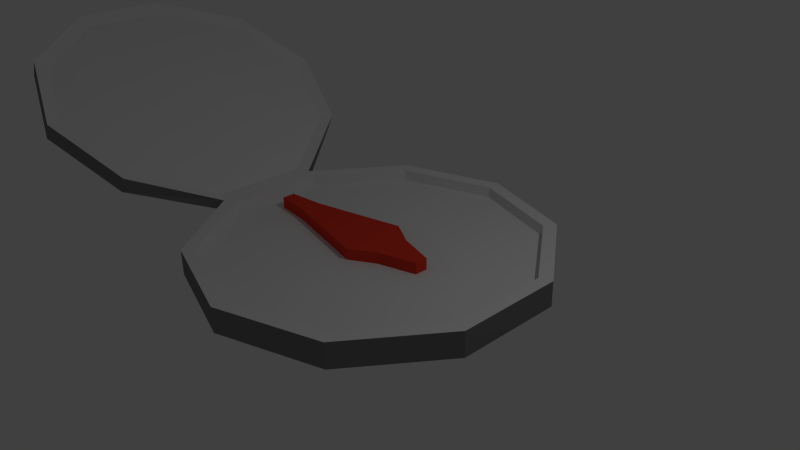 # Source: Compass.blend  (saved by Blender 2.72.0; exported with 4.5.12 LTS)
import bpy
from mathutils import Matrix  # noqa: F401  (used for matrix-valued properties, if any)

bpy.ops.wm.read_factory_settings(use_empty=True)
scene = bpy.context.scene
scene.name = 'Scene'

# ---- collections
col_collection_1 = bpy.data.collections.new('Collection 1'); scene.collection.children.link(col_collection_1)

# ---- materials (node trees are filled in below, after node groups)
mat_needle = bpy.data.materials.new('Needle')
mat_needle.alpha_threshold = 0.0
mat_needle.use_transparent_shadow = False
mat_needle.diffuse_color = (0.8, 0.04968, 0.02656, 1.0)
mat_needle.roughness = 0.5
mat_inside = bpy.data.materials.new('Inside')
mat_inside.alpha_threshold = 0.0
mat_inside.use_transparent_shadow = False
mat_inside.roughness = 0.5
mat_outside = bpy.data.materials.new('Outside')
mat_outside.alpha_threshold = 0.0
mat_outside.use_transparent_shadow = False
mat_outside.diffuse_color = (0.214, 0.214, 0.214, 1.0)
mat_outside.roughness = 0.5

# ---- material node trees

# ---- world
world_world = bpy.data.worlds.new('World'); scene.world = world_world
world_world.color = (0.05088, 0.05088, 0.05088)
world_world.use_sun_shadow = False
world_world.sun_shadow_jitter_overblur = 0.0
world_world.cycles.sampling_method = 'MANUAL'
world_world.cycles.sample_map_resolution = 256

# ---- cameras
cam_camera = bpy.data.cameras.new('Camera')
cam_camera.clip_end = 100.0
cam_camera.lens = 35.0
cam_camera.sensor_width = 32.0
cam_camera.sensor_height = 18.0
cam_camera.ortho_scale = 7.314
cam_camera.dof.focus_distance = 0.0
cam_camera.dof.aperture_fstop = 128.0

# ---- lights
light_lamp = bpy.data.lights.new('Lamp', 'POINT')
light_lamp.transmission_factor = 0.0
light_lamp.cutoff_distance = 30.0
light_lamp.energy = 100.0
light_lamp.shadow_buffer_clip_start = 1.001
light_lamp.shadow_soft_size = 0.1
light_lamp.shadow_maximum_resolution = 0.006
light_lamp.use_absolute_resolution = True
light_lamp.cycles.use_multiple_importance_sampling = False

# ---- meshes
me_cylinder = bpy.data.meshes.new('Cylinder')
me_cylinder.from_pydata([(0.0, 1.0, -1.0), (0.0, 1.0, 1.0), (0.5878, 0.809, -1.0), (0.5878, 0.809, 1.0), (0.9511, 0.309, -1.0), (0.9511, 0.309, 1.0), (0.9511, -0.309, -1.0), (0.9511, -0.309, 1.0), (0.5878, -0.809, -1.0), (0.5878, -0.809, 1.0), (-8.742e-08, -1.0, -1.0), (-8.742e-08, -1.0, 1.0), (-0.5878, -0.809, -1.0), (-0.5878, -0.809, 1.0), (-0.9511, -0.309, -1.0), (-0.9511, -0.309, 1.0), (-0.9511, 0.309, -1.0), (-0.9511, 0.309, 1.0), (-0.5878, 0.809, -1.0), (-0.5878, 0.809, 1.0), (-2.466e-09, 1.083, -1.083), (-2.466e-09, 1.083, 1.083), (0.6364, 0.876, -1.083), (0.6364, 0.876, 1.083), (1.03, 0.3346, -1.083), (1.03, 0.3346, 1.083), (1.03, -0.3346, -1.083), (1.03, -0.3346, 1.083), (0.6364, -0.876, -1.083), (0.6364, -0.876, 1.083), (-9.712e-08, -1.083, -1.083), (-9.712e-08, -1.083, 1.083), (-0.6364, -0.876, -1.083), (-0.6364, -0.876, 1.083), (-1.03, -0.3346, -1.083), (-1.03, -0.3346, 1.083), (-1.03, 0.3346, -1.083), (-1.03, 0.3346, 1.083), (-0.6364, 0.876, -1.083), (-0.6364, 0.876, 1.083), (-7.741e-11, 1.0, 2.678), (0.5878, 0.809, 2.678), (0.9511, 0.309, 2.678), (0.9511, -0.309, 2.678), (0.5878, -0.809, 2.678), (-8.75e-08, -1.0, 2.678), (-0.5878, -0.809, 2.678), (-0.9511, -0.309, 2.678), (-0.9511, 0.309, 2.678), (-0.5878, 0.809, 2.678), (-2.544e-09, 1.083, 2.761), (0.6364, 0.876, 2.761), (1.03, 0.3346, 2.761), (1.03, -0.3346, 2.761), (0.6364, -0.876, 2.761), (-9.72e-08, -1.083, 2.761), (-0.6364, -0.876, 2.761), (-1.03, -0.3346, 2.761), (-1.03, 0.3346, 2.761), (-0.6364, 0.876, 2.761), (-1.89, -0.9246, 13.23), (-1.401, -0.748, 7.381), (-1.888, 1.011, 14.04), (-1.939, 1.011, 11.42), (-1.352, 0.8183, 7.648), (-1.403, 0.8183, 5.026), (-1.89, 0.9246, 13.23), (-1.106, 0.3059, 2.913), (-1.401, 0.748, 7.381), (-1.106, -0.3059, 2.913), (-1.352, -0.8183, 7.648), (-1.403, -0.8183, 5.026), (-1.888, -1.011, 14.04), (-1.939, -1.011, 11.42), (-2.424, -0.8183, 20.44), (-2.475, -0.8183, 17.81), (-2.755, -0.3126, 24.39), (-2.806, -0.3126, 21.77), (-2.755, 0.3126, 24.39), (-2.806, 0.3126, 21.77), (-2.424, 0.8183, 20.44), (-2.475, 0.8183, 17.81), (-2.38, -0.748, 19.07), (-2.683, -0.2857, 22.68), (-2.683, 0.2857, 22.68), (-2.38, 0.748, 19.07), (-7.06e-09, 0.2002, 0.8862), (-7.06e-09, 0.2002, 2.747), (0.1646, 0.106, 0.8862), (0.1646, 0.106, 2.747), (0.3925, 0.04048, 0.8862), (0.3925, 0.04048, 2.747), (0.3925, -0.04048, 0.8862), (0.3925, -0.04048, 2.747), (0.1646, -0.106, 0.8862), (0.1646, -0.106, 2.747), (-6.191e-08, -0.2002, 0.8862), (-6.191e-08, -0.2002, 2.747), (-0.5769, -0.0655, 0.8862), (-0.5769, -0.0655, 2.747), (-0.8049, -0.04048, 0.8862), (-0.8049, -0.04048, 2.747), (-0.8049, 0.04048, 0.8862), (-0.8049, 0.04048, 2.747), (-0.5769, 0.0655, 0.8862), (-0.5769, 0.0655, 2.747)], [], [(23, 21, 50, 51), (13, 15, 47, 46), (16, 14, 34, 36), (37, 35, 57, 58), (2, 0, 20, 22), (10, 8, 28, 30), (4, 2, 22, 24), (31, 29, 54, 55), (3, 1, 19, 17, 15, 13, 11, 9, 7, 5), (7, 9, 44, 43), (0, 18, 38, 20), (0, 2, 4, 6, 8, 10, 12, 14, 16, 18), (20, 21, 23, 22), (22, 23, 25, 24), (24, 25, 27, 26), (26, 27, 29, 28), (28, 29, 31, 30), (30, 31, 33, 32), (32, 33, 35, 34), (34, 35, 37, 36), (38, 39, 21, 20), (36, 37, 39, 38), (6, 4, 24, 26), (25, 23, 51, 52), (12, 10, 30, 32), (18, 16, 36, 38), (17, 19, 49, 48), (21, 39, 59, 50), (11, 13, 46, 45), (8, 6, 26, 28), (35, 33, 56, 57), (14, 12, 32, 34), (49, 40, 50, 59), (46, 47, 57, 56), (43, 44, 54, 53), (48, 49, 59, 58), (45, 46, 56, 55), (41, 42, 52, 51), (44, 45, 55, 54), (40, 41, 51, 50), (47, 48, 58, 57), (42, 43, 53, 52), (19, 1, 40, 49), (3, 5, 42, 41), (27, 25, 52, 53), (9, 11, 45, 44), (33, 31, 55, 56), (39, 37, 58, 59), (1, 3, 41, 40), (15, 17, 48, 47), (5, 7, 43, 42), (29, 27, 53, 54), (62, 66, 68, 64), (62, 64, 65, 63), (90, 91, 93, 92), (64, 68, 67, 58), (64, 58, 37, 65), (88, 89, 91, 90), (70, 61, 60, 72), (57, 69, 61, 70), (72, 60, 82, 74), (80, 85, 66, 62), (74, 82, 83, 76), (70, 72, 73, 71), (86, 87, 89, 88), (76, 83, 84, 78), (72, 74, 75, 73), (78, 84, 85, 80), (74, 76, 77, 75), (66, 85, 84, 83, 82, 60, 61, 69, 67, 68), (76, 78, 79, 77), (57, 70, 71, 35), (80, 62, 63, 81), (78, 80, 81, 79), (58, 67, 69, 57), (65, 37, 35, 71, 73, 75, 77, 79, 81, 63), (92, 93, 95, 94), (94, 95, 97, 96), (96, 97, 99, 98), (98, 99, 101, 100), (100, 101, 103, 102), (104, 105, 87, 86), (88, 90, 92, 94, 96, 98, 100, 102, 104, 86), (102, 103, 105, 104), (93, 91, 89, 87, 105, 103, 101, 99, 97, 95)])
me_cylinder.polygons.foreach_set('material_index', [2, 1, 2, 1, 2, 2, 2, 2, 1, 1, 2, 2, 2, 2, 2, 2, 2, 2, 2, 2, 2, 2, 2, 2, 2, 2, 1, 2, 1, 2, 2, 2, 1, 1, 1, 1, 1, 1, 1, 1, 1, 1, 1, 1, 2, 1, 2, 2, 1, 1, 1, 2, 1, 2, 0, 1, 2, 0, 1, 1, 1, 1, 1, 2, 0, 1, 2, 1, 2, 1, 2, 2, 2, 2, 1, 2, 0, 0, 0, 0, 0, 0, 0, 0, 0])
me_cylinder.materials.append(mat_needle)
me_cylinder.materials.append(mat_inside)
me_cylinder.materials.append(mat_outside)
me_cylinder.use_remesh_preserve_volume = False
me_cylinder.use_remesh_preserve_attributes = False
me_cylinder.use_mirror_vertex_groups = False
me_cylinder.update()

# ---- objects
ob_cylinder = bpy.data.objects.new('Cylinder', me_cylinder)
ob_lamp = bpy.data.objects.new('Lamp', light_lamp)
ob_camera = bpy.data.objects.new('Camera', cam_camera)

# ---- transforms, parenting, visibility, modifiers, constraints
ob_cylinder.location = (0.0, 0.0, 0.0)
ob_cylinder.scale = (2.223, 2.223, 0.08956)
ob_cylinder.lineart.crease_threshold = 0.0
ob_lamp.location = (4.076, 1.005, 5.904)
ob_lamp.rotation_euler = (0.6503, 0.05522, 1.866)
ob_lamp.lock_rotations_4d = False
ob_lamp.empty_display_type = 'ARROWS'
ob_lamp.color = (0.0, 0.0, 0.0, 0.0)
ob_lamp.lineart.crease_threshold = 0.0
ob_camera.location = (7.481, -6.508, 5.344)
ob_camera.rotation_euler = (1.109, 0.01082, 0.8149)
ob_camera.lock_rotations_4d = False
ob_camera.empty_display_type = 'ARROWS'
ob_camera.color = (0.0, 0.0, 0.0, 0.0)
ob_camera.display_type = 'WIRE'
ob_camera.lineart.crease_threshold = 0.0

# ---- collection membership
col_collection_1.objects.link(ob_cylinder)
col_collection_1.objects.link(ob_lamp)
col_collection_1.objects.link(ob_camera)

# ---- scene / render settings (as saved in the file)
scene.camera = ob_camera
scene.frame_start = 1; scene.frame_end = 250; scene.frame_set(1)
scene.render.engine = 'BLENDER_EEVEE_NEXT'
scene.render.resolution_percentage = 50
scene.render.dither_intensity = 0.0
scene.cycles.use_denoising = False
scene.cycles.samples = 10
scene.cycles.sampling_pattern = 'TABULATED_SOBOL'
scene.cycles.light_sampling_threshold = 0.0
scene.cycles.use_adaptive_sampling = False
scene.cycles.use_light_tree = False
scene.cycles.blur_glossy = 0.0
scene.cycles.pixel_filter_type = 'GAUSSIAN'
scene.cycles.sample_clamp_indirect = 0.0
scene.view_settings.view_transform = 'Standard'
bpy.context.view_layer.update()

